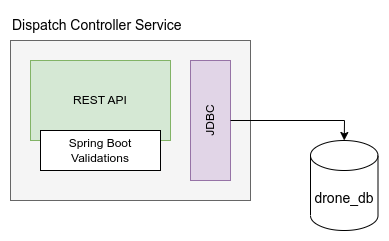

The diagram above was exported from draw.io. Its source (the exported page's mxGraphModel, read from the mxfile embedded in the PNG):
<mxGraphModel dx="1786" dy="1363" grid="1" gridSize="10" guides="1" tooltips="1" connect="1" arrows="1" fold="1" page="1" pageScale="1" pageWidth="850" pageHeight="1100" math="0" shadow="0">
  <root>
    <mxCell id="0" />
    <mxCell id="1" parent="0" />
    <mxCell id="VxknJCIcsvpJxkqowupF-2" value="&lt;font style=&quot;font-size: 14px;&quot;&gt;Dispatch Controller Service&lt;/font&gt;" style="text;html=1;strokeColor=none;fillColor=none;align=left;verticalAlign=middle;whiteSpace=wrap;rounded=0;" vertex="1" parent="1">
      <mxGeometry x="220" y="350" width="190" height="30" as="geometry" />
    </mxCell>
    <mxCell id="VxknJCIcsvpJxkqowupF-6" value="" style="group" vertex="1" connectable="0" parent="1">
      <mxGeometry x="240" y="400" width="220" height="140" as="geometry" />
    </mxCell>
    <mxCell id="VxknJCIcsvpJxkqowupF-7" value="" style="rounded=0;whiteSpace=wrap;html=1;fillColor=#f5f5f5;fontColor=#333333;strokeColor=#666666;" vertex="1" parent="VxknJCIcsvpJxkqowupF-6">
      <mxGeometry x="-20" y="-20" width="240" height="160" as="geometry" />
    </mxCell>
    <mxCell id="VxknJCIcsvpJxkqowupF-3" value="REST API" style="rounded=0;whiteSpace=wrap;html=1;fillColor=#d5e8d4;strokeColor=#82b366;" vertex="1" parent="VxknJCIcsvpJxkqowupF-6">
      <mxGeometry width="140" height="80" as="geometry" />
    </mxCell>
    <mxCell id="VxknJCIcsvpJxkqowupF-4" value="Spring Boot Validations" style="rounded=0;whiteSpace=wrap;html=1;" vertex="1" parent="VxknJCIcsvpJxkqowupF-6">
      <mxGeometry x="10" y="70" width="120" height="40" as="geometry" />
    </mxCell>
    <mxCell id="VxknJCIcsvpJxkqowupF-5" value="JDBC" style="rounded=0;whiteSpace=wrap;html=1;rotation=-90;fillColor=#e1d5e7;strokeColor=#9673a6;" vertex="1" parent="VxknJCIcsvpJxkqowupF-6">
      <mxGeometry x="120" y="40" width="120" height="40" as="geometry" />
    </mxCell>
    <mxCell id="VxknJCIcsvpJxkqowupF-8" value="drone_db" style="shape=cylinder3;whiteSpace=wrap;html=1;boundedLbl=1;backgroundOutline=1;size=15;fontSize=14;" vertex="1" parent="1">
      <mxGeometry x="520" y="480" width="67.5" height="90" as="geometry" />
    </mxCell>
    <mxCell id="VxknJCIcsvpJxkqowupF-14" value="" style="endArrow=classic;html=1;rounded=0;fontSize=14;entryX=0.5;entryY=0;entryDx=0;entryDy=0;entryPerimeter=0;exitX=0.5;exitY=1;exitDx=0;exitDy=0;" edge="1" parent="1" source="VxknJCIcsvpJxkqowupF-5" target="VxknJCIcsvpJxkqowupF-8">
      <mxGeometry width="50" height="50" relative="1" as="geometry">
        <mxPoint x="400" y="730" as="sourcePoint" />
        <mxPoint x="450" y="680" as="targetPoint" />
        <Array as="points">
          <mxPoint x="554" y="460" />
        </Array>
      </mxGeometry>
    </mxCell>
  </root>
</mxGraphModel>